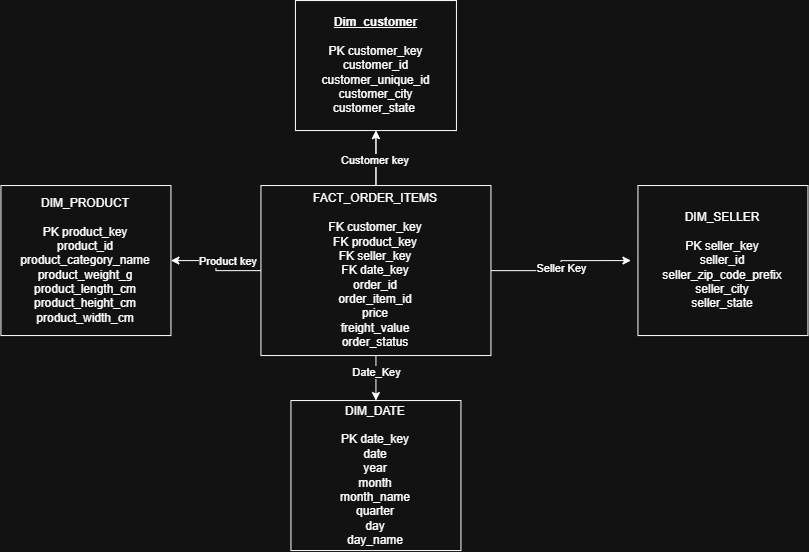

The diagram above was exported from draw.io. Its source (the exported page's mxGraphModel, read from the mxfile embedded in the PNG):
<mxGraphModel dx="1873" dy="2127" grid="1" gridSize="10" guides="1" tooltips="1" connect="1" arrows="1" fold="1" page="1" pageScale="1" pageWidth="827" pageHeight="1169" math="0" shadow="0">
  <root>
    <mxCell id="0" />
    <mxCell id="1" parent="0" />
    <mxCell id="5Lt42rGnD_8xLZohtlBa-1" parent="1" style="rounded=0;whiteSpace=wrap;html=1;" value="&lt;div style=&quot;&quot;&gt;&lt;span style=&quot;background-color: transparent; color: light-dark(rgb(0, 0, 0), rgb(255, 255, 255));&quot;&gt;&lt;u&gt;&lt;b&gt;Dim_customer&lt;/b&gt;&lt;/u&gt;&lt;/span&gt;&lt;/div&gt;&lt;div style=&quot;&quot;&gt;&lt;span style=&quot;background-color: transparent; color: light-dark(rgb(0, 0, 0), rgb(255, 255, 255));&quot;&gt;&lt;br&gt;&lt;/span&gt;&lt;/div&gt;&lt;div&gt;&lt;span style=&quot;background-color: transparent; color: light-dark(rgb(0, 0, 0), rgb(255, 255, 255));&quot;&gt;PK customer_key&lt;br&gt;customer_id&lt;br&gt;customer_unique_id&lt;br&gt;customer_city&lt;br&gt;customer_state&lt;/span&gt;&lt;span style=&quot;background-color: transparent; color: light-dark(rgb(0, 0, 0), rgb(255, 255, 255));&quot;&gt;&amp;nbsp;&lt;/span&gt;&lt;/div&gt;" vertex="1">
      <mxGeometry height="130" width="161" x="314.5" y="-10" as="geometry" />
    </mxCell>
    <mxCell id="5Lt42rGnD_8xLZohtlBa-2" parent="1" style="rounded=0;whiteSpace=wrap;html=1;" value="&lt;div&gt;DIM_PRODUCT&lt;/div&gt;&lt;div&gt;&lt;br&gt;&lt;/div&gt;&lt;div&gt;PK product_key&lt;/div&gt;&lt;div&gt;product_id&lt;/div&gt;&lt;div&gt;product_category_name&lt;/div&gt;&lt;div&gt;product_weight_g&lt;/div&gt;&lt;div&gt;product_length_cm&lt;/div&gt;&lt;div&gt;product_height_cm&lt;/div&gt;&lt;div&gt;product_width_cm&lt;/div&gt;" vertex="1">
      <mxGeometry height="150" width="170" x="20" y="175" as="geometry" />
    </mxCell>
    <mxCell id="5Lt42rGnD_8xLZohtlBa-4" edge="1" parent="1" source="5Lt42rGnD_8xLZohtlBa-3" style="edgeStyle=orthogonalEdgeStyle;rounded=0;orthogonalLoop=1;jettySize=auto;html=1;exitX=1;exitY=0;exitDx=0;exitDy=0;entryX=1;entryY=0;entryDx=0;entryDy=0;" target="5Lt42rGnD_8xLZohtlBa-3">
      <mxGeometry relative="1" as="geometry">
        <mxPoint x="540" y="140" as="targetPoint" />
      </mxGeometry>
    </mxCell>
    <mxCell id="5Lt42rGnD_8xLZohtlBa-15" edge="1" parent="1" source="5Lt42rGnD_8xLZohtlBa-3" style="edgeStyle=orthogonalEdgeStyle;rounded=0;orthogonalLoop=1;jettySize=auto;html=1;entryX=1;entryY=0.5;entryDx=0;entryDy=0;" target="5Lt42rGnD_8xLZohtlBa-2">
      <mxGeometry relative="1" as="geometry">
        <Array as="points" />
        <mxPoint x="220" y="250" as="targetPoint" />
      </mxGeometry>
    </mxCell>
    <mxCell id="5Lt42rGnD_8xLZohtlBa-24" connectable="0" parent="5Lt42rGnD_8xLZohtlBa-15" style="edgeLabel;html=1;align=center;verticalAlign=middle;resizable=0;points=[];" value="Product key&amp;nbsp;" vertex="1">
      <mxGeometry relative="1" x="0.1267" y="-3" as="geometry">
        <mxPoint x="14" y="3" as="offset" />
      </mxGeometry>
    </mxCell>
    <mxCell id="5Lt42rGnD_8xLZohtlBa-16" edge="1" parent="1" source="5Lt42rGnD_8xLZohtlBa-3" style="edgeStyle=orthogonalEdgeStyle;rounded=0;orthogonalLoop=1;jettySize=auto;html=1;entryX=0.5;entryY=0;entryDx=0;entryDy=0;" target="5Lt42rGnD_8xLZohtlBa-8">
      <mxGeometry relative="1" as="geometry" />
    </mxCell>
    <mxCell id="5Lt42rGnD_8xLZohtlBa-31" connectable="0" parent="5Lt42rGnD_8xLZohtlBa-16" style="edgeLabel;html=1;align=center;verticalAlign=middle;resizable=0;points=[];" value="Date_Key" vertex="1">
      <mxGeometry relative="1" x="-0.2889" as="geometry">
        <mxPoint as="offset" />
      </mxGeometry>
    </mxCell>
    <mxCell id="5Lt42rGnD_8xLZohtlBa-19" edge="1" parent="1" source="5Lt42rGnD_8xLZohtlBa-3" style="edgeStyle=orthogonalEdgeStyle;rounded=0;orthogonalLoop=1;jettySize=auto;html=1;" target="5Lt42rGnD_8xLZohtlBa-1">
      <mxGeometry relative="1" as="geometry" />
    </mxCell>
    <mxCell id="5Lt42rGnD_8xLZohtlBa-21" edge="1" parent="1" source="5Lt42rGnD_8xLZohtlBa-3" style="edgeStyle=orthogonalEdgeStyle;rounded=0;orthogonalLoop=1;jettySize=auto;html=1;" target="5Lt42rGnD_8xLZohtlBa-1" value="">
      <mxGeometry relative="1" as="geometry" />
    </mxCell>
    <mxCell id="5Lt42rGnD_8xLZohtlBa-30" connectable="0" parent="5Lt42rGnD_8xLZohtlBa-21" style="edgeLabel;html=1;align=center;verticalAlign=middle;resizable=0;points=[];" value="Customer key&amp;nbsp;" vertex="1">
      <mxGeometry relative="1" x="-0.5556" y="1" as="geometry">
        <mxPoint x="1" y="-13" as="offset" />
      </mxGeometry>
    </mxCell>
    <mxCell id="5Lt42rGnD_8xLZohtlBa-28" edge="1" parent="1" source="5Lt42rGnD_8xLZohtlBa-3" style="edgeStyle=orthogonalEdgeStyle;rounded=0;orthogonalLoop=1;jettySize=auto;html=1;">
      <mxGeometry relative="1" as="geometry">
        <mxPoint x="650" y="250" as="targetPoint" />
      </mxGeometry>
    </mxCell>
    <mxCell id="5Lt42rGnD_8xLZohtlBa-29" connectable="0" parent="5Lt42rGnD_8xLZohtlBa-28" style="edgeLabel;html=1;align=center;verticalAlign=middle;resizable=0;points=[];" value="Seller Key" vertex="1">
      <mxGeometry relative="1" x="-0.04" as="geometry">
        <mxPoint as="offset" />
      </mxGeometry>
    </mxCell>
    <mxCell id="5Lt42rGnD_8xLZohtlBa-3" parent="1" style="rounded=0;whiteSpace=wrap;html=1;" value="&lt;div&gt;FACT_ORDER_ITEMS&lt;/div&gt;&lt;div&gt;&lt;br&gt;&lt;/div&gt;&lt;div&gt;FK customer_key&lt;/div&gt;&lt;div&gt;FK product_key&lt;/div&gt;&lt;div&gt;FK seller_key&lt;/div&gt;&lt;div&gt;FK date_key&lt;/div&gt;&lt;div&gt;order_id&lt;/div&gt;&lt;div&gt;order_item_id&lt;/div&gt;&lt;div&gt;price&lt;/div&gt;&lt;div&gt;freight_value&lt;/div&gt;&lt;div&gt;order_status&lt;/div&gt;" vertex="1">
      <mxGeometry height="170" width="230" x="280" y="175" as="geometry" />
    </mxCell>
    <mxCell id="5Lt42rGnD_8xLZohtlBa-27" edge="1" parent="1" source="5Lt42rGnD_8xLZohtlBa-7" style="edgeStyle=orthogonalEdgeStyle;rounded=0;orthogonalLoop=1;jettySize=auto;html=1;exitX=0;exitY=0.5;exitDx=0;exitDy=0;">
      <mxGeometry relative="1" as="geometry">
        <mxPoint x="690" y="250" as="targetPoint" />
      </mxGeometry>
    </mxCell>
    <mxCell id="5Lt42rGnD_8xLZohtlBa-7" parent="1" style="rounded=0;whiteSpace=wrap;html=1;" value="&lt;div&gt;DIM_SELLER&lt;/div&gt;&lt;div&gt;&lt;br&gt;&lt;/div&gt;&lt;div&gt;PK seller_key&lt;/div&gt;&lt;div&gt;seller_id&lt;/div&gt;&lt;div&gt;seller_zip_code_prefix&lt;/div&gt;&lt;div&gt;seller_city&lt;/div&gt;&lt;div&gt;seller_state&lt;/div&gt;" vertex="1">
      <mxGeometry height="150" width="170" x="657" y="175" as="geometry" />
    </mxCell>
    <mxCell id="5Lt42rGnD_8xLZohtlBa-8" parent="1" style="rounded=0;whiteSpace=wrap;html=1;" value="&lt;div&gt;DIM_DATE&lt;/div&gt;&lt;div&gt;&lt;br&gt;&lt;/div&gt;&lt;div&gt;PK date_key&lt;/div&gt;&lt;div&gt;date&lt;/div&gt;&lt;div&gt;year&lt;/div&gt;&lt;div&gt;month&lt;/div&gt;&lt;div&gt;month_name&lt;/div&gt;&lt;div&gt;quarter&lt;/div&gt;&lt;div&gt;day&lt;/div&gt;&lt;div&gt;day_name&lt;/div&gt;" vertex="1">
      <mxGeometry height="150" width="170" x="310" y="390" as="geometry" />
    </mxCell>
  </root>
</mxGraphModel>